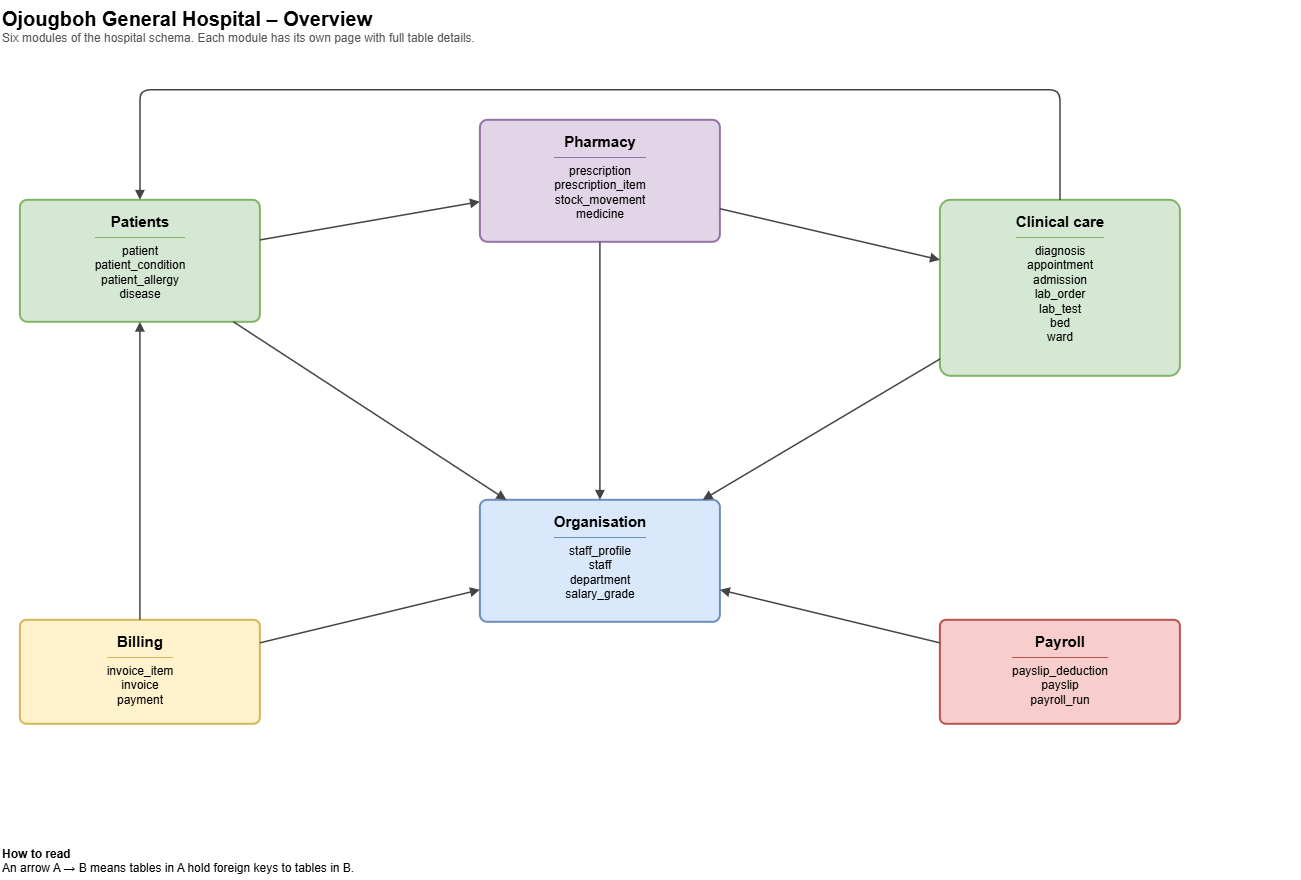

The diagram above was exported from draw.io. Its source (the exported page's mxGraphModel, read from the mxfile embedded in the PNG):
<mxGraphModel dx="1984" dy="898" grid="1" gridSize="10" guides="1" tooltips="1" connect="1" arrows="1" fold="1" page="0" pageScale="1" pageWidth="850" pageHeight="1100" math="0" shadow="0">
  <root>
    <mxCell id="0" />
    <mxCell id="1" parent="0" />
    <mxCell id="Ove_title" parent="1" style="text;html=1;align=left;verticalAlign=top;strokeColor=none;fillColor=none;" value="&lt;b style=&quot;font-size:20px&quot;&gt;Ojougboh General Hospital – Overview&lt;/b&gt;&lt;br&gt;&lt;span style=&quot;font-size:12px;color:#555&quot;&gt;Six modules of the hospital schema. Each module has its own page with full table details.&lt;/span&gt;" vertex="1">
      <mxGeometry height="60" width="1300" x="40" as="geometry" />
    </mxCell>
    <mxCell id="ov_Pati" parent="1" style="rounded=1;whiteSpace=wrap;html=1;fillColor=#d5e8d4;strokeColor=#82b366;strokeWidth=2;verticalAlign=top;spacingTop=6;fontSize=12;arcSize=6;" value="&lt;b style=&quot;font-size:15px&quot;&gt;Patients&lt;/b&gt;&lt;hr style=&quot;border:none;border-top:1px solid #82b366&quot;&gt;patient&lt;br&gt;patient_condition&lt;br&gt;patient_allergy&lt;br&gt;disease" vertex="1">
      <mxGeometry height="122" width="240" x="60" y="200" as="geometry" />
    </mxCell>
    <mxCell id="ov_Phar" parent="1" style="rounded=1;whiteSpace=wrap;html=1;fillColor=#e1d5e7;strokeColor=#9673a6;strokeWidth=2;verticalAlign=top;spacingTop=6;fontSize=12;arcSize=6;" value="&lt;b style=&quot;font-size:15px&quot;&gt;Pharmacy&lt;/b&gt;&lt;hr style=&quot;border:none;border-top:1px solid #9673a6&quot;&gt;prescription&lt;br&gt;prescription_item&lt;br&gt;stock_movement&lt;br&gt;medicine" vertex="1">
      <mxGeometry height="122" width="240" x="520" y="120" as="geometry" />
    </mxCell>
    <mxCell id="ov_Clin" parent="1" style="rounded=1;whiteSpace=wrap;html=1;fillColor=#d5e8d4;strokeColor=#82b366;strokeWidth=2;verticalAlign=top;spacingTop=6;fontSize=12;arcSize=6;" value="&lt;b style=&quot;font-size:15px&quot;&gt;Clinical care&lt;/b&gt;&lt;hr style=&quot;border:none;border-top:1px solid #82b366&quot;&gt;diagnosis&lt;br&gt;appointment&lt;br&gt;admission&lt;br&gt;lab_order&lt;br&gt;lab_test&lt;br&gt;bed&lt;br&gt;ward" vertex="1">
      <mxGeometry height="176" width="240" x="980" y="200" as="geometry" />
    </mxCell>
    <mxCell id="ov_Orga" parent="1" style="rounded=1;whiteSpace=wrap;html=1;fillColor=#dae8fc;strokeColor=#6c8ebf;strokeWidth=2;verticalAlign=top;spacingTop=6;fontSize=12;arcSize=6;" value="&lt;b style=&quot;font-size:15px&quot;&gt;Organisation&lt;/b&gt;&lt;hr style=&quot;border:none;border-top:1px solid #6c8ebf&quot;&gt;staff_profile&lt;br&gt;staff&lt;br&gt;department&lt;br&gt;salary_grade" vertex="1">
      <mxGeometry height="122" width="240" x="520" y="500" as="geometry" />
    </mxCell>
    <mxCell id="ov_Bill" parent="1" style="rounded=1;whiteSpace=wrap;html=1;fillColor=#fff2cc;strokeColor=#d6b656;strokeWidth=2;verticalAlign=top;spacingTop=6;fontSize=12;arcSize=6;" value="&lt;b style=&quot;font-size:15px&quot;&gt;Billing&lt;/b&gt;&lt;hr style=&quot;border:none;border-top:1px solid #d6b656&quot;&gt;invoice_item&lt;br&gt;invoice&lt;br&gt;payment" vertex="1">
      <mxGeometry height="104" width="240" x="60" y="620" as="geometry" />
    </mxCell>
    <mxCell id="ov_Payr" parent="1" style="rounded=1;whiteSpace=wrap;html=1;fillColor=#f8cecc;strokeColor=#b85450;strokeWidth=2;verticalAlign=top;spacingTop=6;fontSize=12;arcSize=6;" value="&lt;b style=&quot;font-size:15px&quot;&gt;Payroll&lt;/b&gt;&lt;hr style=&quot;border:none;border-top:1px solid #b85450&quot;&gt;payslip_deduction&lt;br&gt;payslip&lt;br&gt;payroll_run" vertex="1">
      <mxGeometry height="104" width="240" x="980" y="620" as="geometry" />
    </mxCell>
    <mxCell id="ov_e0" edge="1" parent="1" source="ov_Bill" style="edgeStyle=none;html=1;endArrow=block;endFill=1;strokeColor=#444444;strokeWidth=1.5;" target="ov_Orga">
      <mxGeometry relative="1" as="geometry" />
    </mxCell>
    <mxCell id="ov_e1" edge="1" parent="1" source="ov_Bill" style="edgeStyle=none;html=1;endArrow=block;endFill=1;strokeColor=#444444;strokeWidth=1.5;" target="ov_Pati">
      <mxGeometry relative="1" as="geometry" />
    </mxCell>
    <mxCell id="ov_e2" edge="1" parent="1" source="ov_Clin" style="edgeStyle=none;html=1;endArrow=block;endFill=1;strokeColor=#444444;strokeWidth=1.5;" target="ov_Orga">
      <mxGeometry relative="1" as="geometry" />
    </mxCell>
    <mxCell id="ov_e3" edge="1" parent="1" source="ov_Clin" style="edgeStyle=none;html=1;endArrow=block;endFill=1;strokeColor=#444444;strokeWidth=1.5;" target="ov_Pati">
      <mxGeometry relative="1" as="geometry">
        <Array as="points">
          <mxPoint x="1100" y="90" />
          <mxPoint x="180" y="90" />
        </Array>
      </mxGeometry>
    </mxCell>
    <mxCell id="ov_e4" edge="1" parent="1" source="ov_Pati" style="edgeStyle=none;html=1;endArrow=block;endFill=1;strokeColor=#444444;strokeWidth=1.5;" target="ov_Orga">
      <mxGeometry relative="1" as="geometry" />
    </mxCell>
    <mxCell id="ov_e5" edge="1" parent="1" source="ov_Pati" style="edgeStyle=none;html=1;endArrow=block;endFill=1;strokeColor=#444444;strokeWidth=1.5;" target="ov_Phar">
      <mxGeometry relative="1" as="geometry" />
    </mxCell>
    <mxCell id="ov_e6" edge="1" parent="1" source="ov_Payr" style="edgeStyle=none;html=1;endArrow=block;endFill=1;strokeColor=#444444;strokeWidth=1.5;" target="ov_Orga">
      <mxGeometry relative="1" as="geometry" />
    </mxCell>
    <mxCell id="ov_e7" edge="1" parent="1" source="ov_Phar" style="edgeStyle=none;html=1;endArrow=block;endFill=1;strokeColor=#444444;strokeWidth=1.5;" target="ov_Clin">
      <mxGeometry relative="1" as="geometry" />
    </mxCell>
    <mxCell id="ov_e8" edge="1" parent="1" source="ov_Phar" style="edgeStyle=none;html=1;endArrow=block;endFill=1;strokeColor=#444444;strokeWidth=1.5;" target="ov_Orga">
      <mxGeometry relative="1" as="geometry" />
    </mxCell>
    <mxCell id="ov_leg" parent="1" style="text;html=1;align=left;verticalAlign=top;fontSize=12;" value="&lt;b&gt;How to read&lt;/b&gt;&lt;br&gt;An arrow A → B means tables in A hold foreign keys to tables in B." vertex="1">
      <mxGeometry height="40" width="700" x="40" y="840" as="geometry" />
    </mxCell>
  </root>
</mxGraphModel>